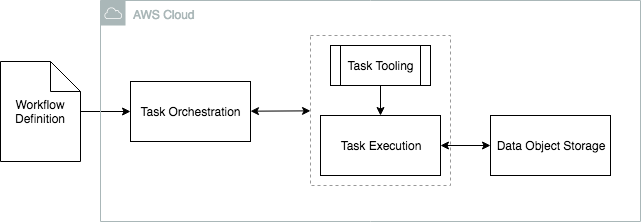

The diagram above was exported from draw.io. Its source (the exported page's mxGraphModel, read from the mxfile embedded in the PNG):
<mxGraphModel dx="2070" dy="1203" grid="1" gridSize="10" guides="1" tooltips="1" connect="1" arrows="1" fold="1" page="1" pageScale="1" pageWidth="1100" pageHeight="850" math="0" shadow="0">
  <root>
    <mxCell id="0" />
    <mxCell id="1" parent="0" />
    <mxCell id="2" value="" style="rounded=0;whiteSpace=wrap;html=1;fillColor=none;strokeColor=#999999;dashed=1;" vertex="1" parent="1">
      <mxGeometry x="370" y="324" width="140" height="150" as="geometry" />
    </mxCell>
    <mxCell id="3" value="Task Execution" style="rounded=0;whiteSpace=wrap;html=1;" vertex="1" parent="1">
      <mxGeometry x="380" y="404" width="120" height="60" as="geometry" />
    </mxCell>
    <mxCell id="4" value="Data Object Storage" style="rounded=0;whiteSpace=wrap;html=1;" vertex="1" parent="1">
      <mxGeometry x="550" y="404" width="120" height="60" as="geometry" />
    </mxCell>
    <mxCell id="5" value="Task Orchestration" style="rounded=0;whiteSpace=wrap;html=1;" vertex="1" parent="1">
      <mxGeometry x="190" y="370" width="120" height="60" as="geometry" />
    </mxCell>
    <mxCell id="6" value="Workflow Definition" style="shape=note;whiteSpace=wrap;html=1;backgroundOutline=1;" vertex="1" parent="1">
      <mxGeometry x="60" y="350" width="80" height="100" as="geometry" />
    </mxCell>
    <mxCell id="7" value="Task Tooling" style="shape=process;whiteSpace=wrap;html=1;backgroundOutline=1;" vertex="1" parent="1">
      <mxGeometry x="390" y="334" width="100" height="40" as="geometry" />
    </mxCell>
    <mxCell id="8" value="" style="endArrow=classic;html=1;" edge="1" source="7" target="3" parent="1">
      <mxGeometry width="50" height="50" relative="1" as="geometry">
        <mxPoint x="120" y="554" as="sourcePoint" />
        <mxPoint x="170" y="504" as="targetPoint" />
      </mxGeometry>
    </mxCell>
    <mxCell id="9" value="" style="endArrow=classic;startArrow=classic;html=1;" edge="1" source="3" target="4" parent="1">
      <mxGeometry width="50" height="50" relative="1" as="geometry">
        <mxPoint x="80" y="550" as="sourcePoint" />
        <mxPoint x="130" y="500" as="targetPoint" />
      </mxGeometry>
    </mxCell>
    <mxCell id="10" value="" style="endArrow=classic;startArrow=classic;html=1;" edge="1" source="5" target="2" parent="1">
      <mxGeometry width="50" height="50" relative="1" as="geometry">
        <mxPoint x="80" y="550" as="sourcePoint" />
        <mxPoint x="130" y="500" as="targetPoint" />
      </mxGeometry>
    </mxCell>
    <mxCell id="11" value="" style="endArrow=classic;html=1;" edge="1" source="6" target="5" parent="1">
      <mxGeometry width="50" height="50" relative="1" as="geometry">
        <mxPoint x="60" y="550" as="sourcePoint" />
        <mxPoint x="110" y="500" as="targetPoint" />
      </mxGeometry>
    </mxCell>
    <mxCell id="12" value="AWS Cloud" style="outlineConnect=0;gradientColor=none;html=1;whiteSpace=wrap;fontSize=12;fontStyle=0;shape=mxgraph.aws4.group;grIcon=mxgraph.aws4.group_aws_cloud;strokeColor=#AAB7B8;fillColor=none;verticalAlign=top;align=left;spacingLeft=30;fontColor=#AAB7B8;dashed=0;" vertex="1" parent="1">
      <mxGeometry x="160" y="289" width="540" height="221" as="geometry" />
    </mxCell>
  </root>
</mxGraphModel>